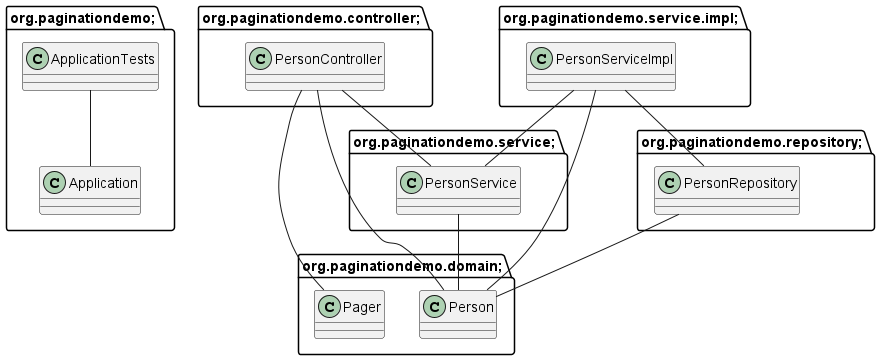

The diagram above was rendered by PlantUML. Its source (embedded in the PNG):
@startuml
package org.paginationdemo; {
class Application {
}

class ApplicationTests {
}

}

package org.paginationdemo.controller; {
class PersonController {
}

}

package org.paginationdemo.domain; {
class Pager {
}

class Person {
}

}

package org.paginationdemo.repository; {
class PersonRepository {
}

}

package org.paginationdemo.service.impl; {
class PersonServiceImpl {
}

}

package org.paginationdemo.service; {
class PersonService {
}

}

PersonController -- Pager
PersonController -- Person
PersonController -- PersonService
PersonRepository -- Person
PersonServiceImpl -- Person
PersonServiceImpl -- PersonRepository
PersonServiceImpl -- PersonService
PersonService -- Person
ApplicationTests -- Application
@enduml